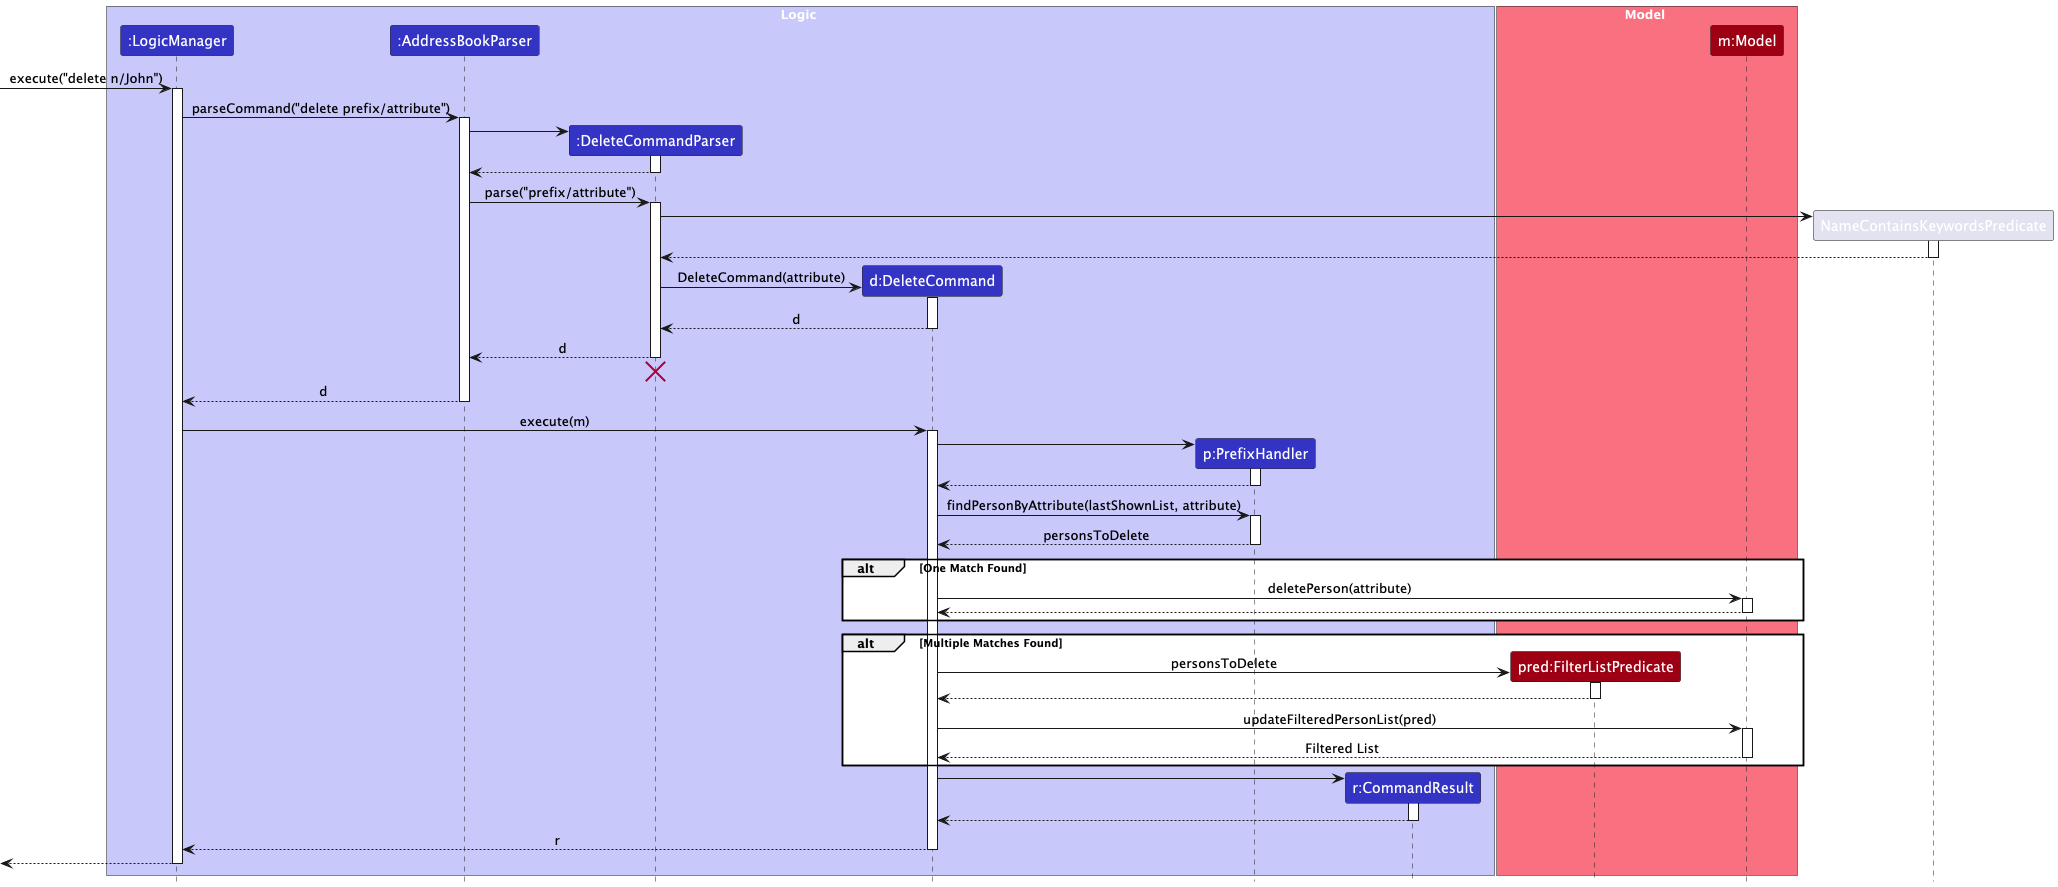

The diagram above was rendered by PlantUML. Its source (embedded in the PNG):
@startuml
!include style.puml
skinparam ArrowFontStyle plain

box Logic LOGIC_COLOR_T1
participant ":LogicManager" as LogicManager LOGIC_COLOR
participant ":AddressBookParser" as AddressBookParser LOGIC_COLOR
participant ":DeleteCommandParser" as DeleteCommandParser LOGIC_COLOR
participant "d:DeleteCommand" as DeleteCommand LOGIC_COLOR
participant "p:PrefixHandler" as PrefixHandler LOGIC_COLOR
participant "r:CommandResult" as CommandResult LOGIC_COLOR
end box

box Model MODEL_COLOR_T1
participant "pred:FilterListPredicate" as FilterListPredicate MODEL_COLOR
participant "m:Model" as Model MODEL_COLOR
end box

[-> LogicManager : execute("delete n/John")
activate LogicManager

LogicManager -> AddressBookParser : parseCommand("delete prefix/attribute")
activate AddressBookParser

create DeleteCommandParser
AddressBookParser -> DeleteCommandParser
activate DeleteCommandParser

DeleteCommandParser --> AddressBookParser
deactivate DeleteCommandParser

AddressBookParser -> DeleteCommandParser : parse("prefix/attribute")
activate DeleteCommandParser

create NameContainsKeywordsPredicate
DeleteCommandParser -> NameContainsKeywordsPredicate
activate NameContainsKeywordsPredicate

NameContainsKeywordsPredicate --> DeleteCommandParser
deactivate NameContainsKeywordsPredicate

create DeleteCommand
DeleteCommandParser -> DeleteCommand : DeleteCommand(attribute)
activate DeleteCommand

DeleteCommand --> DeleteCommandParser : d
deactivate DeleteCommand

DeleteCommandParser --> AddressBookParser : d
deactivate DeleteCommandParser
'Hidden arrow to position the destroy marker below the end of the activation bar.
DeleteCommandParser -[hidden]-> AddressBookParser
destroy DeleteCommandParser

AddressBookParser --> LogicManager : d
deactivate AddressBookParser

LogicManager -> DeleteCommand : execute(m)
activate DeleteCommand

create PrefixHandler
DeleteCommand -> PrefixHandler
activate PrefixHandler

PrefixHandler --> DeleteCommand
deactivate PrefixHandler


DeleteCommand -> PrefixHandler : findPersonByAttribute(lastShownList, attribute)
activate PrefixHandler

PrefixHandler --> DeleteCommand : personsToDelete
deactivate PrefixHandler

alt One Match Found
    DeleteCommand -> Model : deletePerson(attribute)
    activate Model
    Model --> DeleteCommand
    deactivate Model
end

alt Multiple Matches Found
    create FilterListPredicate
    DeleteCommand -> FilterListPredicate : personsToDelete
    activate FilterListPredicate

    FilterListPredicate --> DeleteCommand
    deactivate FilterListPredicate

    DeleteCommand -> Model : updateFilteredPersonList(pred)
    activate Model

    Model --> DeleteCommand : Filtered List
    deactivate Model

end

create CommandResult
DeleteCommand -> CommandResult
activate CommandResult

CommandResult --> DeleteCommand
deactivate CommandResult

DeleteCommand --> LogicManager : r
deactivate DeleteCommand


[<--LogicManager
deactivate LogicManager
@enduml